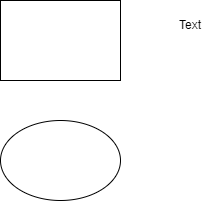

The diagram above was exported from draw.io. Its source (the exported page's mxGraphModel, read from the mxfile embedded in the PNG):
<mxGraphModel dx="648" dy="356" grid="1" gridSize="10" guides="1" tooltips="1" connect="1" arrows="1" fold="1" page="1" pageScale="1" pageWidth="850" pageHeight="1100" math="0" shadow="0">
  <root>
    <mxCell id="0" />
    <mxCell id="1" parent="0" />
    <mxCell id="2" value="" style="rounded=0;whiteSpace=wrap;html=1;" vertex="1" parent="1">
      <mxGeometry x="40" y="80" width="120" height="80" as="geometry" />
    </mxCell>
    <mxCell id="3" value="Text" style="text;html=1;strokeColor=none;fillColor=none;align=center;verticalAlign=middle;whiteSpace=wrap;rounded=0;" vertex="1" parent="1">
      <mxGeometry x="200" y="90" width="60" height="30" as="geometry" />
    </mxCell>
    <mxCell id="4" value="" style="ellipse;whiteSpace=wrap;html=1;" vertex="1" parent="1">
      <mxGeometry x="40" y="200" width="120" height="80" as="geometry" />
    </mxCell>
  </root>
</mxGraphModel>